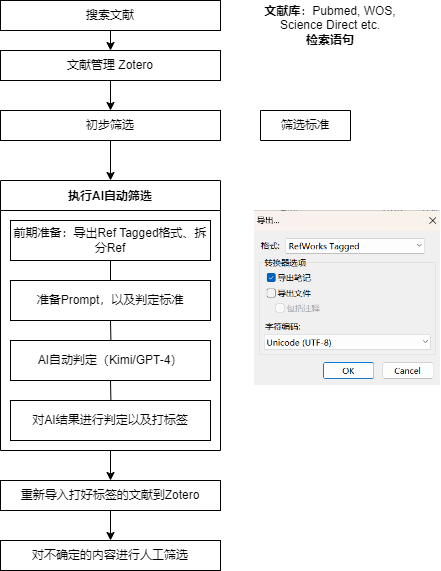

The diagram above was exported from draw.io. Its source (the exported page's mxGraphModel, read from the mxfile embedded in the PNG):
<mxGraphModel dx="1219" dy="714" grid="1" gridSize="10" guides="1" tooltips="1" connect="1" arrows="1" fold="1" page="1" pageScale="1" pageWidth="827" pageHeight="1169" math="0" shadow="0">
  <root>
    <mxCell id="0" />
    <mxCell id="1" parent="0" />
    <mxCell id="0PXR-wzHuY8pnjEFpBLp-22" style="edgeStyle=orthogonalEdgeStyle;rounded=0;orthogonalLoop=1;jettySize=auto;html=1;exitX=0.5;exitY=1;exitDx=0;exitDy=0;entryX=0.5;entryY=0;entryDx=0;entryDy=0;" edge="1" parent="1" source="0PXR-wzHuY8pnjEFpBLp-1" target="0PXR-wzHuY8pnjEFpBLp-4">
      <mxGeometry relative="1" as="geometry" />
    </mxCell>
    <mxCell id="0PXR-wzHuY8pnjEFpBLp-1" value="搜索文献" style="rounded=0;whiteSpace=wrap;html=1;" vertex="1" parent="1">
      <mxGeometry x="160" y="140" width="220" height="30" as="geometry" />
    </mxCell>
    <mxCell id="0PXR-wzHuY8pnjEFpBLp-3" value="&lt;b&gt;文献库&lt;/b&gt;：Pubmed, WOS, Science Direct etc.&lt;div&gt;&lt;b&gt;检索语句&lt;/b&gt;&lt;/div&gt;" style="text;html=1;align=center;verticalAlign=middle;whiteSpace=wrap;rounded=0;" vertex="1" parent="1">
      <mxGeometry x="420" y="150" width="140" height="30" as="geometry" />
    </mxCell>
    <mxCell id="0PXR-wzHuY8pnjEFpBLp-23" style="edgeStyle=orthogonalEdgeStyle;rounded=0;orthogonalLoop=1;jettySize=auto;html=1;exitX=0.5;exitY=1;exitDx=0;exitDy=0;entryX=0.5;entryY=0;entryDx=0;entryDy=0;" edge="1" parent="1" source="0PXR-wzHuY8pnjEFpBLp-4" target="0PXR-wzHuY8pnjEFpBLp-5">
      <mxGeometry relative="1" as="geometry" />
    </mxCell>
    <mxCell id="0PXR-wzHuY8pnjEFpBLp-4" value="文献管理 Zotero" style="rounded=0;whiteSpace=wrap;html=1;" vertex="1" parent="1">
      <mxGeometry x="160" y="190" width="220" height="30" as="geometry" />
    </mxCell>
    <mxCell id="0PXR-wzHuY8pnjEFpBLp-24" style="edgeStyle=orthogonalEdgeStyle;rounded=0;orthogonalLoop=1;jettySize=auto;html=1;exitX=0.5;exitY=1;exitDx=0;exitDy=0;entryX=0.5;entryY=0;entryDx=0;entryDy=0;" edge="1" parent="1" source="0PXR-wzHuY8pnjEFpBLp-5" target="0PXR-wzHuY8pnjEFpBLp-10">
      <mxGeometry relative="1" as="geometry" />
    </mxCell>
    <mxCell id="0PXR-wzHuY8pnjEFpBLp-5" value="初步筛选" style="rounded=0;whiteSpace=wrap;html=1;" vertex="1" parent="1">
      <mxGeometry x="160" y="250" width="220" height="30" as="geometry" />
    </mxCell>
    <mxCell id="0PXR-wzHuY8pnjEFpBLp-6" value="筛选标准" style="swimlane;fontStyle=0;childLayout=stackLayout;horizontal=1;startSize=30;horizontalStack=0;resizeParent=1;resizeParentMax=0;resizeLast=0;collapsible=1;marginBottom=0;whiteSpace=wrap;html=1;" vertex="1" collapsed="1" parent="1">
      <mxGeometry x="420" y="250" width="90" height="30" as="geometry">
        <mxRectangle x="420" y="250" width="140" height="120" as="alternateBounds" />
      </mxGeometry>
    </mxCell>
    <mxCell id="0PXR-wzHuY8pnjEFpBLp-7" value="标准1" style="text;strokeColor=none;fillColor=none;align=left;verticalAlign=middle;spacingLeft=4;spacingRight=4;overflow=hidden;points=[[0,0.5],[1,0.5]];portConstraint=eastwest;rotatable=0;whiteSpace=wrap;html=1;" vertex="1" parent="0PXR-wzHuY8pnjEFpBLp-6">
      <mxGeometry y="30" width="140" height="30" as="geometry" />
    </mxCell>
    <mxCell id="0PXR-wzHuY8pnjEFpBLp-8" value="标准2" style="text;strokeColor=none;fillColor=none;align=left;verticalAlign=middle;spacingLeft=4;spacingRight=4;overflow=hidden;points=[[0,0.5],[1,0.5]];portConstraint=eastwest;rotatable=0;whiteSpace=wrap;html=1;" vertex="1" parent="0PXR-wzHuY8pnjEFpBLp-6">
      <mxGeometry y="60" width="140" height="30" as="geometry" />
    </mxCell>
    <mxCell id="0PXR-wzHuY8pnjEFpBLp-9" value="标准3 ..." style="text;strokeColor=none;fillColor=none;align=left;verticalAlign=middle;spacingLeft=4;spacingRight=4;overflow=hidden;points=[[0,0.5],[1,0.5]];portConstraint=eastwest;rotatable=0;whiteSpace=wrap;html=1;" vertex="1" parent="0PXR-wzHuY8pnjEFpBLp-6">
      <mxGeometry y="90" width="140" height="30" as="geometry" />
    </mxCell>
    <mxCell id="0PXR-wzHuY8pnjEFpBLp-20" style="edgeStyle=orthogonalEdgeStyle;rounded=0;orthogonalLoop=1;jettySize=auto;html=1;exitX=0.5;exitY=1;exitDx=0;exitDy=0;entryX=0.5;entryY=0;entryDx=0;entryDy=0;" edge="1" parent="1" source="0PXR-wzHuY8pnjEFpBLp-10" target="0PXR-wzHuY8pnjEFpBLp-18">
      <mxGeometry relative="1" as="geometry" />
    </mxCell>
    <mxCell id="0PXR-wzHuY8pnjEFpBLp-10" value="执行AI自动筛选" style="swimlane;startSize=30;horizontal=1;containerType=tree;" vertex="1" parent="1">
      <mxGeometry x="160" y="320" width="220" height="270" as="geometry" />
    </mxCell>
    <mxCell id="0PXR-wzHuY8pnjEFpBLp-11" value="" style="edgeStyle=elbowEdgeStyle;elbow=vertical;sourcePerimeterSpacing=0;targetPerimeterSpacing=0;startArrow=none;endArrow=none;rounded=0;curved=0;" edge="1" parent="0PXR-wzHuY8pnjEFpBLp-10" source="0PXR-wzHuY8pnjEFpBLp-12" target="0PXR-wzHuY8pnjEFpBLp-13">
      <mxGeometry relative="1" as="geometry" />
    </mxCell>
    <mxCell id="0PXR-wzHuY8pnjEFpBLp-12" value="前期准备：导出Ref Tagged格式、拆分Ref" style="whiteSpace=wrap;html=1;treeFolding=1;treeMoving=1;newEdgeStyle={&quot;edgeStyle&quot;:&quot;elbowEdgeStyle&quot;,&quot;startArrow&quot;:&quot;none&quot;,&quot;endArrow&quot;:&quot;none&quot;};" vertex="1" parent="0PXR-wzHuY8pnjEFpBLp-10">
      <mxGeometry x="10" y="40" width="200" height="40" as="geometry" />
    </mxCell>
    <mxCell id="0PXR-wzHuY8pnjEFpBLp-15" style="edgeStyle=elbowEdgeStyle;rounded=0;orthogonalLoop=1;jettySize=auto;html=1;startArrow=none;endArrow=none;exitX=0.5;exitY=1;exitDx=0;exitDy=0;entryX=0.5;entryY=0;entryDx=0;entryDy=0;" edge="1" parent="0PXR-wzHuY8pnjEFpBLp-10" source="0PXR-wzHuY8pnjEFpBLp-13" target="0PXR-wzHuY8pnjEFpBLp-14">
      <mxGeometry relative="1" as="geometry" />
    </mxCell>
    <mxCell id="0PXR-wzHuY8pnjEFpBLp-13" value="准备Prompt，以及判定标准" style="whiteSpace=wrap;html=1;treeFolding=1;treeMoving=1;newEdgeStyle={&quot;edgeStyle&quot;:&quot;elbowEdgeStyle&quot;,&quot;startArrow&quot;:&quot;none&quot;,&quot;endArrow&quot;:&quot;none&quot;};" vertex="1" parent="0PXR-wzHuY8pnjEFpBLp-10">
      <mxGeometry x="10" y="100" width="200" height="40" as="geometry" />
    </mxCell>
    <mxCell id="0PXR-wzHuY8pnjEFpBLp-17" style="edgeStyle=elbowEdgeStyle;rounded=0;orthogonalLoop=1;jettySize=auto;html=1;startArrow=none;endArrow=none;exitX=0.5;exitY=1;exitDx=0;exitDy=0;entryX=0.5;entryY=0;entryDx=0;entryDy=0;" edge="1" parent="0PXR-wzHuY8pnjEFpBLp-10" source="0PXR-wzHuY8pnjEFpBLp-14" target="0PXR-wzHuY8pnjEFpBLp-16">
      <mxGeometry relative="1" as="geometry" />
    </mxCell>
    <mxCell id="0PXR-wzHuY8pnjEFpBLp-14" value="AI自动判定（Kimi/GPT-4）" style="whiteSpace=wrap;html=1;treeFolding=1;treeMoving=1;newEdgeStyle={&quot;edgeStyle&quot;:&quot;elbowEdgeStyle&quot;,&quot;startArrow&quot;:&quot;none&quot;,&quot;endArrow&quot;:&quot;none&quot;};" vertex="1" parent="0PXR-wzHuY8pnjEFpBLp-10">
      <mxGeometry x="10" y="160" width="200" height="40" as="geometry" />
    </mxCell>
    <mxCell id="0PXR-wzHuY8pnjEFpBLp-16" value="对AI结果进行判定以及打标签" style="whiteSpace=wrap;html=1;treeFolding=1;treeMoving=1;newEdgeStyle={&quot;edgeStyle&quot;:&quot;elbowEdgeStyle&quot;,&quot;startArrow&quot;:&quot;none&quot;,&quot;endArrow&quot;:&quot;none&quot;};" vertex="1" parent="0PXR-wzHuY8pnjEFpBLp-10">
      <mxGeometry x="10" y="220" width="200" height="40" as="geometry" />
    </mxCell>
    <mxCell id="0PXR-wzHuY8pnjEFpBLp-21" style="edgeStyle=orthogonalEdgeStyle;rounded=0;orthogonalLoop=1;jettySize=auto;html=1;exitX=0.5;exitY=1;exitDx=0;exitDy=0;entryX=0.5;entryY=0;entryDx=0;entryDy=0;" edge="1" parent="1" source="0PXR-wzHuY8pnjEFpBLp-18" target="0PXR-wzHuY8pnjEFpBLp-19">
      <mxGeometry relative="1" as="geometry" />
    </mxCell>
    <mxCell id="0PXR-wzHuY8pnjEFpBLp-18" value="重新导入打好标签的文献到Zotero" style="rounded=0;whiteSpace=wrap;html=1;" vertex="1" parent="1">
      <mxGeometry x="160" y="620" width="220" height="30" as="geometry" />
    </mxCell>
    <mxCell id="0PXR-wzHuY8pnjEFpBLp-19" value="对不确定的内容进行人工筛选" style="rounded=0;whiteSpace=wrap;html=1;" vertex="1" parent="1">
      <mxGeometry x="160" y="680" width="220" height="30" as="geometry" />
    </mxCell>
    <mxCell id="0PXR-wzHuY8pnjEFpBLp-25" value="" style="shape=image;verticalLabelPosition=bottom;labelBackgroundColor=default;verticalAlign=top;aspect=fixed;imageAspect=0;image=data:image/png,(base64 omitted: 15756 chars);" vertex="1" parent="1">
      <mxGeometry x="414" y="350" width="186" height="174.93" as="geometry" />
    </mxCell>
  </root>
</mxGraphModel>